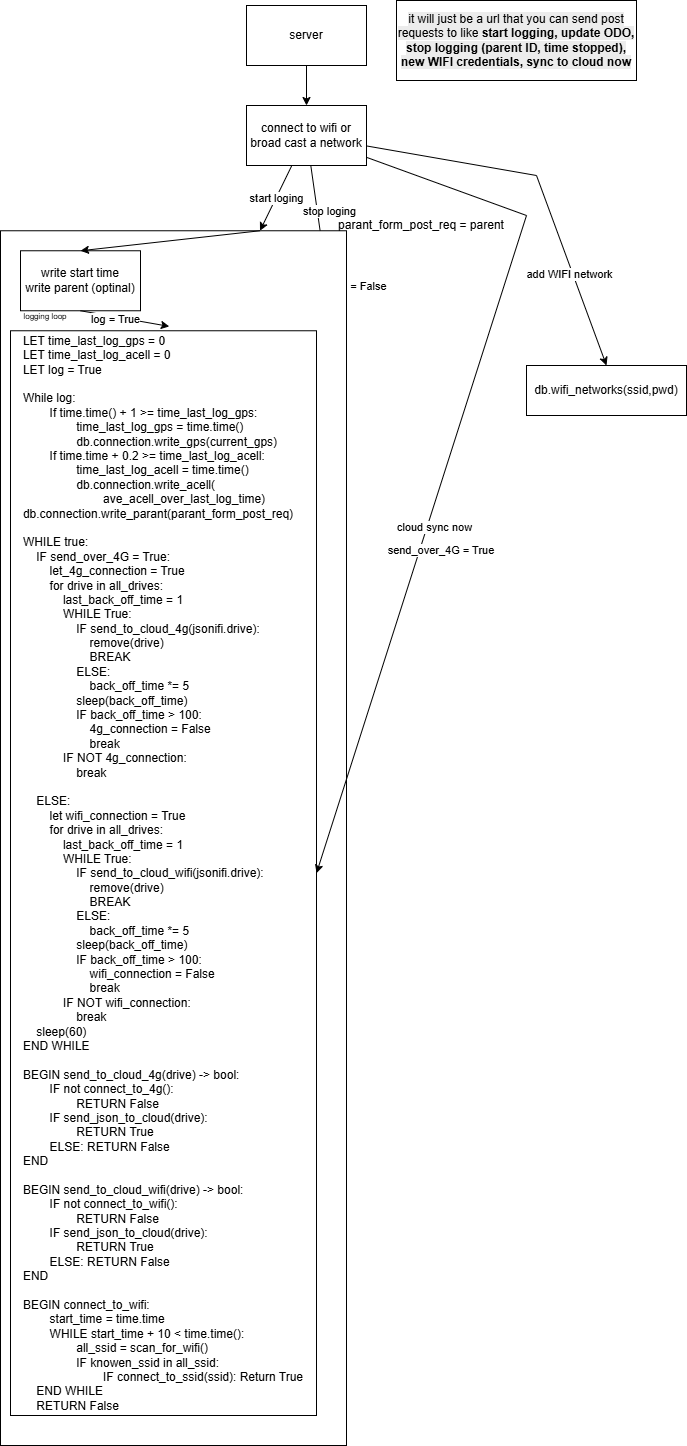

The diagram above was exported from draw.io. Its source (the exported page's mxGraphModel, read from the mxfile embedded in the PNG):
<mxGraphModel dx="1042" dy="722" grid="1" gridSize="10" guides="1" tooltips="1" connect="1" arrows="1" fold="1" page="1" pageScale="1" pageWidth="827" pageHeight="1169" math="0" shadow="0">
  <root>
    <mxCell id="0" />
    <mxCell id="1" parent="0" />
    <mxCell id="OZ0XX3A-rCJhuhGqjbqm-15" edge="1" parent="1" source="OZ0XX3A-rCJhuhGqjbqm-13" style="edgeStyle=orthogonalEdgeStyle;rounded=0;orthogonalLoop=1;jettySize=auto;html=1;" target="OZ0XX3A-rCJhuhGqjbqm-14" value="">
      <mxGeometry relative="1" as="geometry" />
    </mxCell>
    <mxCell id="OZ0XX3A-rCJhuhGqjbqm-13" parent="1" style="rounded=0;whiteSpace=wrap;html=1;" value="server" vertex="1">
      <mxGeometry height="60" width="120" x="790" y="230" as="geometry" />
    </mxCell>
    <mxCell id="OZ0XX3A-rCJhuhGqjbqm-22" edge="1" parent="1" source="OZ0XX3A-rCJhuhGqjbqm-14" style="rounded=0;orthogonalLoop=1;jettySize=auto;html=1;entryX=0.75;entryY=0;entryDx=0;entryDy=0;" target="OZ0XX3A-rCJhuhGqjbqm-21" value="">
      <mxGeometry relative="1" as="geometry" />
    </mxCell>
    <mxCell id="OZ0XX3A-rCJhuhGqjbqm-23" connectable="0" parent="OZ0XX3A-rCJhuhGqjbqm-22" style="edgeLabel;html=1;align=center;verticalAlign=middle;resizable=0;points=[];" value="start loging" vertex="1">
      <mxGeometry relative="1" x="-0.0079" as="geometry">
        <mxPoint as="offset" />
      </mxGeometry>
    </mxCell>
    <mxCell id="OZ0XX3A-rCJhuhGqjbqm-53" edge="1" parent="1" source="OZ0XX3A-rCJhuhGqjbqm-14" style="edgeStyle=none;rounded=0;orthogonalLoop=1;jettySize=auto;html=1;entryX=1;entryY=0.25;entryDx=0;entryDy=0;" target="OZ0XX3A-rCJhuhGqjbqm-32">
      <mxGeometry relative="1" as="geometry">
        <Array as="points">
          <mxPoint x="870" y="500" />
        </Array>
      </mxGeometry>
    </mxCell>
    <mxCell id="OZ0XX3A-rCJhuhGqjbqm-54" connectable="0" parent="OZ0XX3A-rCJhuhGqjbqm-53" style="edgeLabel;html=1;align=center;verticalAlign=middle;resizable=0;points=[];" value="log = False" vertex="1">
      <mxGeometry relative="1" x="-0.2497" y="-2" as="geometry">
        <mxPoint x="36" y="-42" as="offset" />
      </mxGeometry>
    </mxCell>
    <mxCell id="OZ0XX3A-rCJhuhGqjbqm-55" connectable="0" parent="OZ0XX3A-rCJhuhGqjbqm-53" style="edgeLabel;html=1;align=center;verticalAlign=middle;resizable=0;points=[];" value="stop loging" vertex="1">
      <mxGeometry relative="1" x="-0.7917" y="-2" as="geometry">
        <mxPoint x="14" as="offset" />
      </mxGeometry>
    </mxCell>
    <mxCell id="OZ0XX3A-rCJhuhGqjbqm-60" edge="1" parent="1" source="OZ0XX3A-rCJhuhGqjbqm-14" style="edgeStyle=none;rounded=0;orthogonalLoop=1;jettySize=auto;html=1;entryX=0.5;entryY=0;entryDx=0;entryDy=0;" target="OZ0XX3A-rCJhuhGqjbqm-61">
      <mxGeometry relative="1" as="geometry">
        <Array as="points">
          <mxPoint x="1080" y="400" />
        </Array>
        <mxPoint x="1160" y="580" as="targetPoint" />
      </mxGeometry>
    </mxCell>
    <mxCell id="OZ0XX3A-rCJhuhGqjbqm-62" connectable="0" parent="OZ0XX3A-rCJhuhGqjbqm-60" style="edgeLabel;html=1;align=center;verticalAlign=middle;resizable=0;points=[];" value="add WIFI network" vertex="1">
      <mxGeometry relative="1" x="0.4733" y="-3" as="geometry">
        <mxPoint as="offset" />
      </mxGeometry>
    </mxCell>
    <mxCell id="OZ0XX3A-rCJhuhGqjbqm-14" parent="1" style="whiteSpace=wrap;html=1;rounded=0;" value="connect to wifi or broad cast a network" vertex="1">
      <mxGeometry height="60" width="120" x="790" y="330" as="geometry" />
    </mxCell>
    <mxCell id="OZ0XX3A-rCJhuhGqjbqm-20" parent="1" style="rounded=0;whiteSpace=wrap;html=1;" value="&lt;span style=&quot;color: rgb(0, 0, 0); font-family: Helvetica; font-size: 12px; font-style: normal; font-variant-ligatures: normal; font-variant-caps: normal; font-weight: 400; letter-spacing: normal; orphans: 2; text-align: center; text-indent: 0px; text-transform: none; widows: 2; word-spacing: 0px; -webkit-text-stroke-width: 0px; white-space: normal; background-color: rgb(236, 236, 236); text-decoration-thickness: initial; text-decoration-style: initial; text-decoration-color: initial; display: inline !important; float: none;&quot;&gt;it will just be a url that you can send post requests to like&lt;/span&gt;&lt;span style=&quot;color: rgb(0, 0, 0); font-family: Helvetica; font-size: 12px; font-style: normal; font-variant-ligatures: normal; font-variant-caps: normal; letter-spacing: normal; orphans: 2; text-align: center; text-indent: 0px; text-transform: none; widows: 2; word-spacing: 0px; -webkit-text-stroke-width: 0px; white-space: normal; background-color: rgb(236, 236, 236); text-decoration-thickness: initial; text-decoration-style: initial; text-decoration-color: initial; float: none; display: inline !important;&quot;&gt;&lt;b&gt; start logging, update ODO, stop logging (parent ID, time stopped), new WIFI credentials, sync to cloud now&lt;/b&gt;&lt;/span&gt;" vertex="1">
      <mxGeometry height="80" width="240" x="940" y="225" as="geometry" />
    </mxCell>
    <mxCell id="OZ0XX3A-rCJhuhGqjbqm-21" parent="1" style="whiteSpace=wrap;html=1;rounded=0;" value="" vertex="1">
      <mxGeometry height="1214.74" width="346" x="544" y="455.26" as="geometry" />
    </mxCell>
    <mxCell id="OZ0XX3A-rCJhuhGqjbqm-26" parent="1" style="rounded=0;whiteSpace=wrap;html=1;" value="write start time&lt;div&gt;write parent (optinal)&lt;/div&gt;" vertex="1">
      <mxGeometry height="60" width="120" x="564" y="475.26" as="geometry" />
    </mxCell>
    <mxCell id="OZ0XX3A-rCJhuhGqjbqm-28" edge="1" parent="1" source="OZ0XX3A-rCJhuhGqjbqm-21" style="endArrow=classic;html=1;rounded=0;entryX=0.5;entryY=0;entryDx=0;entryDy=0;exitX=0.75;exitY=0;exitDx=0;exitDy=0;" target="OZ0XX3A-rCJhuhGqjbqm-26" value="">
      <mxGeometry height="50" relative="1" width="50" as="geometry">
        <mxPoint x="624" y="625.26" as="sourcePoint" />
        <mxPoint x="674" y="575.26" as="targetPoint" />
      </mxGeometry>
    </mxCell>
    <mxCell id="OZ0XX3A-rCJhuhGqjbqm-32" parent="1" style="whiteSpace=wrap;html=1;rounded=0;" value="&lt;div style=&quot;text-align: left;&quot;&gt;&lt;div&gt;LET time_last_log_gps = 0&lt;/div&gt;&lt;div&gt;LET time_last_log_acell = 0&lt;/div&gt;&lt;div&gt;LET log = True&lt;/div&gt;&lt;div&gt;&lt;br&gt;&lt;/div&gt;&lt;div&gt;While log:&lt;/div&gt;&lt;div&gt;&lt;span style=&quot;white-space: normal;&quot;&gt;&lt;span style=&quot;white-space:pre&quot;&gt;&#09;&lt;/span&gt;If time.time() + 1 &amp;gt;= time_last_log_gps:&lt;/span&gt;&lt;/div&gt;&lt;div&gt;&lt;span style=&quot;white-space: normal;&quot;&gt;&lt;span style=&quot;white-space:pre&quot;&gt;&#09;&#09;&lt;/span&gt;time_last_log_gps = time.time()&amp;nbsp;&lt;/span&gt;&lt;/div&gt;&lt;div&gt;&lt;span style=&quot;white-space: normal;&quot;&gt;&lt;span style=&quot;white-space:pre&quot;&gt;&#09;&#09;&lt;/span&gt;db.connection.write_gps(current_gps)&lt;/span&gt;&lt;/div&gt;&lt;div&gt;&lt;span style=&quot;white-space: normal;&quot;&gt;&lt;span style=&quot;white-space:pre&quot;&gt;&#09;&lt;/span&gt;If time.time + 0.2 &amp;gt;= time_last_log_acell:&lt;/span&gt;&lt;/div&gt;&lt;div&gt;&lt;span style=&quot;white-space: normal;&quot;&gt;&lt;span style=&quot;white-space:pre&quot;&gt;&#09;&#09;&lt;/span&gt;time_last_log_acell = time.time()&amp;nbsp;&lt;/span&gt;&lt;/div&gt;&lt;div&gt;&lt;span style=&quot;white-space: normal;&quot;&gt;&lt;span style=&quot;white-space:pre&quot;&gt;&#09;&#09;&lt;/span&gt;db.connection.write_acell(&lt;/span&gt;&lt;/div&gt;&lt;div&gt;&lt;span style=&quot;white-space: normal;&quot;&gt;&lt;span style=&quot;white-space:pre&quot;&gt;&#09;&#09;&#09;&lt;/span&gt;ave_acell_over_last_log_time)&lt;/span&gt;&lt;/div&gt;&lt;div&gt;db.connection.write_parant(parant_form_post_req)&lt;/div&gt;&lt;div&gt;&lt;br&gt;&lt;/div&gt;&lt;div&gt;WHILE true:&lt;/div&gt;&lt;div&gt;&amp;nbsp; &amp;nbsp; IF send_over_4G = True:&lt;/div&gt;&lt;div&gt;&amp;nbsp; &amp;nbsp; &amp;nbsp; &amp;nbsp; let_4g_connection = True&lt;/div&gt;&lt;div&gt;&amp;nbsp; &amp;nbsp; &amp;nbsp; &amp;nbsp; for drive in all_drives:&lt;/div&gt;&lt;div&gt;&amp;nbsp; &amp;nbsp; &amp;nbsp; &amp;nbsp; &amp;nbsp; &amp;nbsp; last_back_off_time = 1&lt;/div&gt;&lt;div&gt;&amp;nbsp; &amp;nbsp; &amp;nbsp; &amp;nbsp; &amp;nbsp; &amp;nbsp; WHILE True:&lt;/div&gt;&lt;div&gt;&amp;nbsp; &amp;nbsp; &amp;nbsp; &amp;nbsp; &amp;nbsp; &amp;nbsp; &amp;nbsp; &amp;nbsp; IF send_to_cloud_4g(jsonifi.drive):&lt;/div&gt;&lt;div&gt;&amp;nbsp; &amp;nbsp; &amp;nbsp; &amp;nbsp; &amp;nbsp; &amp;nbsp; &amp;nbsp; &amp;nbsp; &amp;nbsp; &amp;nbsp; remove(drive)&lt;/div&gt;&lt;div&gt;&amp;nbsp; &amp;nbsp; &amp;nbsp; &amp;nbsp; &amp;nbsp; &amp;nbsp; &amp;nbsp; &amp;nbsp; &amp;nbsp; &amp;nbsp; BREAK&lt;/div&gt;&lt;div&gt;&amp;nbsp; &amp;nbsp; &amp;nbsp; &amp;nbsp; &amp;nbsp; &amp;nbsp; &amp;nbsp; &amp;nbsp; ELSE:&lt;/div&gt;&lt;div&gt;&amp;nbsp; &amp;nbsp; &amp;nbsp; &amp;nbsp; &amp;nbsp; &amp;nbsp; &amp;nbsp; &amp;nbsp; &amp;nbsp; &amp;nbsp; back_off_time *= 5&lt;/div&gt;&lt;div&gt;&amp;nbsp; &amp;nbsp; &amp;nbsp; &amp;nbsp; &amp;nbsp; &amp;nbsp; &amp;nbsp; &amp;nbsp; sleep(back_off_time)&lt;/div&gt;&lt;div&gt;&amp;nbsp; &amp;nbsp; &amp;nbsp; &amp;nbsp; &amp;nbsp; &amp;nbsp; &amp;nbsp; &amp;nbsp; IF back_off_time &amp;gt; 100:&lt;/div&gt;&lt;div&gt;&amp;nbsp; &amp;nbsp; &amp;nbsp; &amp;nbsp; &amp;nbsp; &amp;nbsp; &amp;nbsp; &amp;nbsp; &amp;nbsp; &amp;nbsp; 4g_connection = False&lt;/div&gt;&lt;div&gt;&amp;nbsp; &amp;nbsp; &amp;nbsp; &amp;nbsp; &amp;nbsp; &amp;nbsp; &amp;nbsp; &amp;nbsp; &amp;nbsp; &amp;nbsp; break&lt;/div&gt;&lt;div&gt;&amp;nbsp; &amp;nbsp; &amp;nbsp; &amp;nbsp; &amp;nbsp; &amp;nbsp; IF NOT 4g_connection:&lt;/div&gt;&lt;div&gt;&amp;nbsp; &amp;nbsp; &amp;nbsp; &amp;nbsp; &amp;nbsp; &amp;nbsp; &amp;nbsp; &amp;nbsp; break&lt;/div&gt;&lt;div&gt;&lt;br&gt;&lt;/div&gt;&lt;div&gt;&amp;nbsp; &amp;nbsp; ELSE:&lt;/div&gt;&lt;div&gt;&amp;nbsp; &amp;nbsp; &amp;nbsp; &amp;nbsp; let wifi_connection = True&lt;/div&gt;&lt;div&gt;&amp;nbsp; &amp;nbsp; &amp;nbsp; &amp;nbsp; for drive in all_drives:&lt;/div&gt;&lt;div&gt;&amp;nbsp; &amp;nbsp; &amp;nbsp; &amp;nbsp; &amp;nbsp; &amp;nbsp; last_back_off_time = 1&lt;/div&gt;&lt;div&gt;&amp;nbsp; &amp;nbsp; &amp;nbsp; &amp;nbsp; &amp;nbsp; &amp;nbsp; WHILE True:&lt;/div&gt;&lt;div&gt;&amp;nbsp; &amp;nbsp; &amp;nbsp; &amp;nbsp; &amp;nbsp; &amp;nbsp; &amp;nbsp; &amp;nbsp; IF send_to_cloud_wifi(jsonifi.drive):&lt;/div&gt;&lt;div&gt;&amp;nbsp; &amp;nbsp; &amp;nbsp; &amp;nbsp; &amp;nbsp; &amp;nbsp; &amp;nbsp; &amp;nbsp; &amp;nbsp; &amp;nbsp; remove(drive)&lt;/div&gt;&lt;div&gt;&amp;nbsp; &amp;nbsp; &amp;nbsp; &amp;nbsp; &amp;nbsp; &amp;nbsp; &amp;nbsp; &amp;nbsp; &amp;nbsp; &amp;nbsp; BREAK&lt;/div&gt;&lt;div&gt;&amp;nbsp; &amp;nbsp; &amp;nbsp; &amp;nbsp; &amp;nbsp; &amp;nbsp; &amp;nbsp; &amp;nbsp; ELSE:&lt;/div&gt;&lt;div&gt;&amp;nbsp; &amp;nbsp; &amp;nbsp; &amp;nbsp; &amp;nbsp; &amp;nbsp; &amp;nbsp; &amp;nbsp; &amp;nbsp; &amp;nbsp; back_off_time *= 5&lt;/div&gt;&lt;div&gt;&amp;nbsp; &amp;nbsp; &amp;nbsp; &amp;nbsp; &amp;nbsp; &amp;nbsp; &amp;nbsp; &amp;nbsp; sleep(back_off_time)&lt;/div&gt;&lt;div&gt;&amp;nbsp; &amp;nbsp; &amp;nbsp; &amp;nbsp; &amp;nbsp; &amp;nbsp; &amp;nbsp; &amp;nbsp; IF back_off_time &amp;gt; 100:&lt;/div&gt;&lt;div&gt;&amp;nbsp; &amp;nbsp; &amp;nbsp; &amp;nbsp; &amp;nbsp; &amp;nbsp; &amp;nbsp; &amp;nbsp; &amp;nbsp; &amp;nbsp; wifi_connection = False&lt;/div&gt;&lt;div&gt;&amp;nbsp; &amp;nbsp; &amp;nbsp; &amp;nbsp; &amp;nbsp; &amp;nbsp; &amp;nbsp; &amp;nbsp; &amp;nbsp; &amp;nbsp; break&lt;/div&gt;&lt;div&gt;&amp;nbsp; &amp;nbsp; &amp;nbsp; &amp;nbsp; &amp;nbsp; &amp;nbsp; IF NOT wifi_connection:&lt;/div&gt;&lt;div&gt;&amp;nbsp; &amp;nbsp; &amp;nbsp; &amp;nbsp; &amp;nbsp; &amp;nbsp; &amp;nbsp; &amp;nbsp; break&lt;/div&gt;&lt;div&gt;&amp;nbsp; &amp;nbsp; sleep(60)&lt;/div&gt;&lt;div&gt;END WHILE&lt;/div&gt;&lt;div&gt;&lt;br&gt;&lt;/div&gt;&lt;div&gt;BEGIN send_to_cloud_4g(drive) -&amp;gt; bool:&lt;/div&gt;&lt;div&gt;&lt;span style=&quot;white-space: normal;&quot;&gt;&lt;span style=&quot;white-space:pre&quot;&gt;&#09;&lt;/span&gt;IF not connect_to_4g():&lt;/span&gt;&lt;/div&gt;&lt;div&gt;&lt;span style=&quot;white-space: normal;&quot;&gt;&lt;span style=&quot;white-space:pre&quot;&gt;&#09;&#09;&lt;/span&gt;RETURN False&lt;/span&gt;&lt;/div&gt;&lt;div&gt;&lt;span style=&quot;white-space: normal;&quot;&gt;&lt;span style=&quot;white-space:pre&quot;&gt;&#09;&lt;/span&gt;IF send_json_to_cloud(drive):&lt;/span&gt;&lt;/div&gt;&lt;div&gt;&lt;span style=&quot;white-space: normal;&quot;&gt;&lt;span style=&quot;white-space:pre&quot;&gt;&#09;&#09;&lt;/span&gt;RETURN True&lt;/span&gt;&lt;/div&gt;&lt;div&gt;&lt;span style=&quot;white-space: normal;&quot;&gt;&lt;span style=&quot;white-space:pre&quot;&gt;&#09;&lt;/span&gt;ELSE: RETURN False&lt;/span&gt;&lt;/div&gt;&lt;div&gt;END&lt;/div&gt;&lt;div&gt;&lt;br&gt;&lt;/div&gt;&lt;div&gt;BEGIN send_to_cloud_wifi(drive) -&amp;gt; bool:&lt;/div&gt;&lt;div&gt;&lt;span style=&quot;white-space: normal;&quot;&gt;&lt;span style=&quot;white-space:pre&quot;&gt;&#09;&lt;/span&gt;IF not connect_to_wifi():&lt;/span&gt;&lt;/div&gt;&lt;div&gt;&lt;span style=&quot;white-space: normal;&quot;&gt;&lt;span style=&quot;white-space:pre&quot;&gt;&#09;&#09;&lt;/span&gt;RETURN False&lt;/span&gt;&lt;/div&gt;&lt;div&gt;&lt;span style=&quot;white-space: normal;&quot;&gt;&lt;span style=&quot;white-space:pre&quot;&gt;&#09;&lt;/span&gt;IF send_json_to_cloud(drive):&lt;/span&gt;&lt;/div&gt;&lt;div&gt;&lt;span style=&quot;white-space: normal;&quot;&gt;&lt;span style=&quot;white-space:pre&quot;&gt;&#09;&#09;&lt;/span&gt;RETURN True&lt;/span&gt;&lt;/div&gt;&lt;div&gt;&lt;span style=&quot;white-space: normal;&quot;&gt;&lt;span style=&quot;white-space:pre&quot;&gt;&#09;&lt;/span&gt;ELSE: RETURN False&lt;/span&gt;&lt;/div&gt;&lt;div&gt;END&lt;/div&gt;&lt;div&gt;&lt;br&gt;&lt;/div&gt;&lt;div&gt;BEGIN connect_to_wifi:&lt;/div&gt;&lt;div&gt;&lt;span style=&quot;white-space: normal;&quot;&gt;&lt;span style=&quot;white-space:pre&quot;&gt;&#09;&lt;/span&gt;start_time = time.time&lt;/span&gt;&lt;/div&gt;&lt;div&gt;&lt;span style=&quot;white-space: normal;&quot;&gt;&lt;span style=&quot;white-space:pre&quot;&gt;&#09;&lt;/span&gt;WHILE start_time + 10 &amp;lt; time.time():&lt;/span&gt;&lt;/div&gt;&lt;div&gt;&lt;span style=&quot;white-space: normal;&quot;&gt;&lt;span style=&quot;white-space:pre&quot;&gt;&#09;&#09;&lt;/span&gt;all_ssid = scan_for_wifi()&lt;/span&gt;&lt;/div&gt;&lt;div&gt;&lt;span style=&quot;white-space: normal;&quot;&gt;&lt;span style=&quot;white-space:pre&quot;&gt;&#09;&#09;&lt;/span&gt;IF knowen_ssid in all_ssid:&lt;/span&gt;&lt;/div&gt;&lt;div&gt;&lt;span style=&quot;white-space: normal;&quot;&gt;&lt;span style=&quot;white-space:pre&quot;&gt;&#09;&#09;&#09;&lt;/span&gt;IF connect_to_ssid(ssid): Return True&lt;/span&gt;&lt;/div&gt;&lt;div&gt;&amp;nbsp; &amp;nbsp; END WHILE&lt;/div&gt;&lt;div&gt;&amp;nbsp; &amp;nbsp; RETURN False&lt;/div&gt;&lt;div&gt;&lt;span style=&quot;white-space: pre; white-space: normal;&quot;&gt;&#09;&lt;/span&gt;&lt;/div&gt;&lt;/div&gt;" vertex="1">
      <mxGeometry height="1084.74" width="306" x="554" y="555.26" as="geometry" />
    </mxCell>
    <mxCell id="OZ0XX3A-rCJhuhGqjbqm-35" parent="1" style="text;html=1;whiteSpace=wrap;strokeColor=none;fillColor=none;align=center;verticalAlign=middle;rounded=0;autosize=1;resizable=0;" value="&lt;font style=&quot;font-size: 8px;&quot;&gt;logging loop&lt;/font&gt;" vertex="1">
      <mxGeometry height="30" width="70" x="554" y="525.26" as="geometry" />
    </mxCell>
    <mxCell id="OZ0XX3A-rCJhuhGqjbqm-41" edge="1" parent="1" source="OZ0XX3A-rCJhuhGqjbqm-26" style="edgeStyle=none;rounded=0;orthogonalLoop=1;jettySize=auto;html=1;exitX=0.5;exitY=1;exitDx=0;exitDy=0;entryX=0.519;entryY=-0.004;entryDx=0;entryDy=0;entryPerimeter=0;" target="OZ0XX3A-rCJhuhGqjbqm-32">
      <mxGeometry relative="1" as="geometry" />
    </mxCell>
    <mxCell id="OZ0XX3A-rCJhuhGqjbqm-52" connectable="0" parent="OZ0XX3A-rCJhuhGqjbqm-41" style="edgeLabel;html=1;align=center;verticalAlign=middle;resizable=0;points=[];" value="log = True" vertex="1">
      <mxGeometry relative="1" x="-0.2205" y="1" as="geometry">
        <mxPoint y="3" as="offset" />
      </mxGeometry>
    </mxCell>
    <mxCell id="OZ0XX3A-rCJhuhGqjbqm-56" parent="1" style="text;html=1;whiteSpace=wrap;strokeColor=none;fillColor=none;align=center;verticalAlign=middle;rounded=0;autosize=1;resizable=0;" value="&lt;span style=&quot;text-align: left;&quot;&gt;parant_form_post_req = parent&lt;/span&gt;" vertex="1">
      <mxGeometry height="30" width="190" x="870" y="435.26" as="geometry" />
    </mxCell>
    <mxCell id="OZ0XX3A-rCJhuhGqjbqm-57" edge="1" parent="1" source="OZ0XX3A-rCJhuhGqjbqm-14" style="edgeStyle=none;rounded=0;orthogonalLoop=1;jettySize=auto;html=1;entryX=1;entryY=0.5;entryDx=0;entryDy=0;" target="OZ0XX3A-rCJhuhGqjbqm-32">
      <mxGeometry relative="1" as="geometry">
        <Array as="points">
          <mxPoint x="1070" y="440" />
        </Array>
        <mxPoint x="1010" y="770" as="targetPoint" />
      </mxGeometry>
    </mxCell>
    <mxCell id="OZ0XX3A-rCJhuhGqjbqm-58" connectable="0" parent="OZ0XX3A-rCJhuhGqjbqm-57" style="edgeLabel;html=1;align=center;verticalAlign=middle;resizable=0;points=[];" value="send_over_4G = True&amp;nbsp;" vertex="1">
      <mxGeometry relative="1" x="0.5127" y="-3" as="geometry">
        <mxPoint x="65" y="-123" as="offset" />
      </mxGeometry>
    </mxCell>
    <mxCell id="OZ0XX3A-rCJhuhGqjbqm-59" connectable="0" parent="OZ0XX3A-rCJhuhGqjbqm-57" style="edgeLabel;html=1;align=center;verticalAlign=middle;resizable=0;points=[];" value="cloud sync now" vertex="1">
      <mxGeometry relative="1" x="0.2299" as="geometry">
        <mxPoint x="17" y="-30" as="offset" />
      </mxGeometry>
    </mxCell>
    <mxCell id="OZ0XX3A-rCJhuhGqjbqm-61" parent="1" style="rounded=0;whiteSpace=wrap;html=1;" value="db.wifi_networks(ssid,pwd)" vertex="1">
      <mxGeometry height="50" width="160" x="1070" y="590" as="geometry" />
    </mxCell>
  </root>
</mxGraphModel>